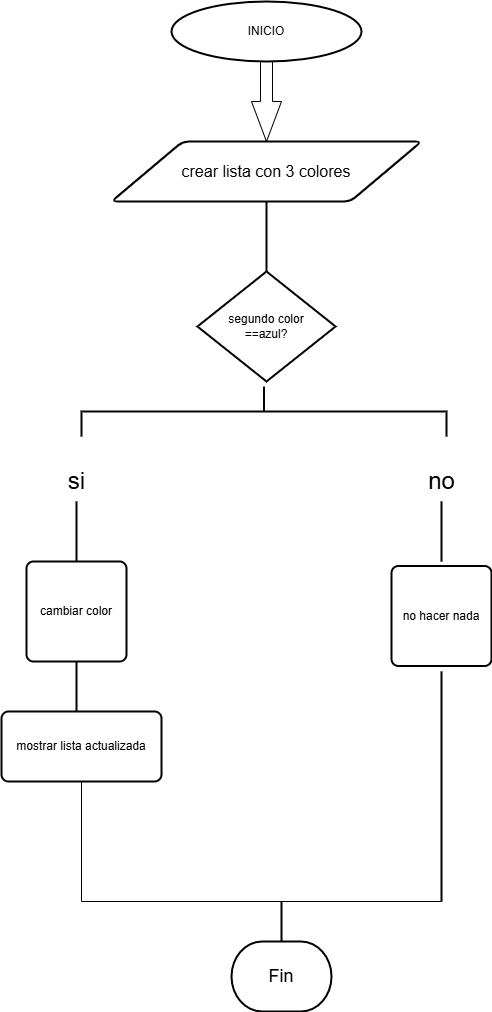

The diagram above was exported from draw.io. Its source (the exported page's mxGraphModel, read from the mxfile embedded in the PNG):
<mxGraphModel dx="1895" dy="927" grid="1" gridSize="10" guides="1" tooltips="1" connect="1" arrows="1" fold="1" page="1" pageScale="1" pageWidth="827" pageHeight="1169" math="0" shadow="0">
  <root>
    <mxCell id="0" />
    <mxCell id="1" parent="0" />
    <mxCell id="D8EgAGg_tOP6zljfIVVe-4" value="" style="html=1;shadow=0;dashed=0;align=center;verticalAlign=middle;shape=mxgraph.arrows2.arrow;dy=0.6;dx=40;direction=south;notch=0;" parent="1" vertex="1">
      <mxGeometry x="370" y="80" width="30" height="80" as="geometry" />
    </mxCell>
    <mxCell id="D8EgAGg_tOP6zljfIVVe-6" value="&lt;font size=&quot;3&quot;&gt;crear lista con 3 colores&lt;/font&gt;" style="shape=parallelogram;html=1;strokeWidth=2;perimeter=parallelogramPerimeter;whiteSpace=wrap;rounded=1;arcSize=12;size=0.23;" parent="1" vertex="1">
      <mxGeometry x="230" y="160" width="310" height="60" as="geometry" />
    </mxCell>
    <mxCell id="D8EgAGg_tOP6zljfIVVe-18" value="&lt;font style=&quot;vertical-align: inherit;&quot;&gt;&lt;font style=&quot;vertical-align: inherit;&quot;&gt;INICIO&lt;/font&gt;&lt;/font&gt;" style="strokeWidth=2;html=1;shape=mxgraph.flowchart.start_1;whiteSpace=wrap;" parent="1" vertex="1">
      <mxGeometry x="290" y="20" width="190" height="60" as="geometry" />
    </mxCell>
    <mxCell id="D8EgAGg_tOP6zljfIVVe-68" value="&lt;font style=&quot;font-size: 18px;&quot;&gt;Fin&lt;/font&gt;" style="strokeWidth=2;html=1;shape=mxgraph.flowchart.terminator;whiteSpace=wrap;" parent="1" vertex="1">
      <mxGeometry x="350" y="960" width="100" height="70" as="geometry" />
    </mxCell>
    <mxCell id="D8EgAGg_tOP6zljfIVVe-75" value="&lt;font style=&quot;font-size: 24px;&quot;&gt;si&lt;/font&gt;" style="text;html=1;align=center;verticalAlign=middle;resizable=0;points=[];autosize=1;strokeColor=none;fillColor=none;" parent="1" vertex="1">
      <mxGeometry x="175" y="480" width="40" height="40" as="geometry" />
    </mxCell>
    <mxCell id="D8EgAGg_tOP6zljfIVVe-78" value="&lt;font style=&quot;font-size: 24px;&quot;&gt;no&lt;/font&gt;" style="text;html=1;align=center;verticalAlign=middle;resizable=0;points=[];autosize=1;strokeColor=none;fillColor=none;" parent="1" vertex="1">
      <mxGeometry x="535" y="480" width="50" height="40" as="geometry" />
    </mxCell>
    <mxCell id="D8EgAGg_tOP6zljfIVVe-79" value="" style="line;strokeWidth=2;direction=south;html=1;" parent="1" vertex="1">
      <mxGeometry x="190" y="520" width="10" height="60" as="geometry" />
    </mxCell>
    <mxCell id="D8EgAGg_tOP6zljfIVVe-80" value="" style="line;strokeWidth=2;direction=south;html=1;" parent="1" vertex="1">
      <mxGeometry x="555" y="520" width="10" height="60" as="geometry" />
    </mxCell>
    <mxCell id="D8EgAGg_tOP6zljfIVVe-111" value="" style="line;strokeWidth=2;direction=south;html=1;" parent="1" vertex="1">
      <mxGeometry x="395" y="920" width="10" height="40" as="geometry" />
    </mxCell>
    <mxCell id="OxE0gLjbz27IqxSMckJr-5" value="" style="shape=partialRectangle;whiteSpace=wrap;html=1;top=0;left=0;fillColor=none;rotation=90;" parent="1" vertex="1">
      <mxGeometry x="320" y="680" width="120" height="360" as="geometry" />
    </mxCell>
    <mxCell id="OxE0gLjbz27IqxSMckJr-6" value="" style="line;strokeWidth=2;direction=south;html=1;" parent="1" vertex="1">
      <mxGeometry x="555" y="690" width="10" height="230" as="geometry" />
    </mxCell>
    <mxCell id="OxE0gLjbz27IqxSMckJr-9" value="segundo color&lt;div&gt;==azul&lt;span style=&quot;background-color: transparent; color: light-dark(rgb(0, 0, 0), rgb(255, 255, 255));&quot;&gt;?&lt;/span&gt;&lt;/div&gt;" style="strokeWidth=2;html=1;shape=mxgraph.flowchart.decision;whiteSpace=wrap;" parent="1" vertex="1">
      <mxGeometry x="315.94" y="290" width="138.12" height="110" as="geometry" />
    </mxCell>
    <mxCell id="Zdd_E8ot0__pe8fsTmFx-2" value="" style="line;strokeWidth=2;direction=south;html=1;" vertex="1" parent="1">
      <mxGeometry x="380" y="220" width="10" height="70" as="geometry" />
    </mxCell>
    <mxCell id="Zdd_E8ot0__pe8fsTmFx-9" value="no hacer nada" style="rounded=1;whiteSpace=wrap;html=1;absoluteArcSize=1;arcSize=14;strokeWidth=2;" vertex="1" parent="1">
      <mxGeometry x="510" y="584.5" width="100" height="100" as="geometry" />
    </mxCell>
    <mxCell id="Zdd_E8ot0__pe8fsTmFx-10" value="cambiar color" style="rounded=1;whiteSpace=wrap;html=1;absoluteArcSize=1;arcSize=14;strokeWidth=2;" vertex="1" parent="1">
      <mxGeometry x="145" y="580" width="100" height="100" as="geometry" />
    </mxCell>
    <mxCell id="Zdd_E8ot0__pe8fsTmFx-11" value="mostrar lista actualizada" style="rounded=1;whiteSpace=wrap;html=1;absoluteArcSize=1;arcSize=14;strokeWidth=2;" vertex="1" parent="1">
      <mxGeometry x="120" y="730" width="160" height="70" as="geometry" />
    </mxCell>
    <mxCell id="Zdd_E8ot0__pe8fsTmFx-14" value="" style="line;strokeWidth=2;direction=south;html=1;" vertex="1" parent="1">
      <mxGeometry x="190" y="680" width="10" height="50" as="geometry" />
    </mxCell>
    <mxCell id="Zdd_E8ot0__pe8fsTmFx-15" value="" style="strokeWidth=2;html=1;shape=mxgraph.flowchart.annotation_2;align=left;labelPosition=right;pointerEvents=1;rotation=90;" vertex="1" parent="1">
      <mxGeometry x="357.5" y="247.5" width="50" height="365" as="geometry" />
    </mxCell>
  </root>
</mxGraphModel>